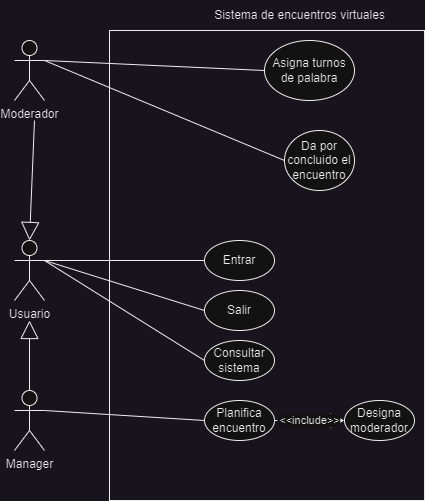

The diagram above was exported from draw.io. Its source (the exported page's mxGraphModel, read from the mxfile embedded in the PNG):
<mxGraphModel dx="928" dy="1374" grid="1" gridSize="10" guides="1" tooltips="1" connect="1" arrows="1" fold="1" page="1" pageScale="1" pageWidth="1169" pageHeight="827" math="0" shadow="0">
  <root>
    <mxCell id="0" />
    <mxCell id="1" parent="0" />
    <mxCell id="KT-tACrJKiiPmZRio_We-18" value="" style="rounded=0;whiteSpace=wrap;html=1;fillColor=none;" vertex="1" parent="1">
      <mxGeometry x="455" y="-30" width="315" height="470" as="geometry" />
    </mxCell>
    <mxCell id="KT-tACrJKiiPmZRio_We-1" value="Manager" style="shape=umlActor;verticalLabelPosition=bottom;verticalAlign=top;html=1;outlineConnect=0;" vertex="1" parent="1">
      <mxGeometry x="360" y="330" width="30" height="60" as="geometry" />
    </mxCell>
    <mxCell id="KT-tACrJKiiPmZRio_We-2" value="Usuario" style="shape=umlActor;verticalLabelPosition=bottom;verticalAlign=top;html=1;outlineConnect=0;" vertex="1" parent="1">
      <mxGeometry x="360" y="180" width="30" height="60" as="geometry" />
    </mxCell>
    <mxCell id="KT-tACrJKiiPmZRio_We-5" value="" style="endArrow=block;endSize=16;endFill=0;html=1;rounded=0;exitX=0.5;exitY=0;exitDx=0;exitDy=0;exitPerimeter=0;" edge="1" parent="1" source="KT-tACrJKiiPmZRio_We-1">
      <mxGeometry width="160" relative="1" as="geometry">
        <mxPoint x="400" y="300" as="sourcePoint" />
        <mxPoint x="375" y="260" as="targetPoint" />
      </mxGeometry>
    </mxCell>
    <mxCell id="KT-tACrJKiiPmZRio_We-6" value="Entrar" style="ellipse;whiteSpace=wrap;html=1;" vertex="1" parent="1">
      <mxGeometry x="550" y="180" width="70" height="40" as="geometry" />
    </mxCell>
    <mxCell id="KT-tACrJKiiPmZRio_We-7" value="Salir" style="ellipse;whiteSpace=wrap;html=1;" vertex="1" parent="1">
      <mxGeometry x="550" y="230" width="70" height="40" as="geometry" />
    </mxCell>
    <mxCell id="KT-tACrJKiiPmZRio_We-8" value="Consultar sistema" style="ellipse;whiteSpace=wrap;html=1;" vertex="1" parent="1">
      <mxGeometry x="550" y="280" width="70" height="40" as="geometry" />
    </mxCell>
    <mxCell id="KT-tACrJKiiPmZRio_We-9" value="Planifica encuentro" style="ellipse;whiteSpace=wrap;html=1;" vertex="1" parent="1">
      <mxGeometry x="550" y="340" width="70" height="40" as="geometry" />
    </mxCell>
    <mxCell id="KT-tACrJKiiPmZRio_We-10" value="Designa moderador" style="ellipse;whiteSpace=wrap;html=1;" vertex="1" parent="1">
      <mxGeometry x="690" y="340" width="70" height="40" as="geometry" />
    </mxCell>
    <mxCell id="KT-tACrJKiiPmZRio_We-11" value="Da por concluido el encuentro" style="ellipse;whiteSpace=wrap;html=1;" vertex="1" parent="1">
      <mxGeometry x="630" y="70" width="70" height="60" as="geometry" />
    </mxCell>
    <mxCell id="KT-tACrJKiiPmZRio_We-12" value="" style="endArrow=none;html=1;rounded=0;exitX=1;exitY=0.3333333333333333;exitDx=0;exitDy=0;exitPerimeter=0;entryX=0;entryY=0.5;entryDx=0;entryDy=0;" edge="1" parent="1" source="KT-tACrJKiiPmZRio_We-19" target="KT-tACrJKiiPmZRio_We-11">
      <mxGeometry width="50" height="50" relative="1" as="geometry">
        <mxPoint x="510" y="350" as="sourcePoint" />
        <mxPoint x="560" y="300" as="targetPoint" />
      </mxGeometry>
    </mxCell>
    <mxCell id="KT-tACrJKiiPmZRio_We-14" value="" style="endArrow=none;html=1;rounded=0;entryX=0;entryY=0.5;entryDx=0;entryDy=0;" edge="1" parent="1" target="KT-tACrJKiiPmZRio_We-9">
      <mxGeometry width="50" height="50" relative="1" as="geometry">
        <mxPoint x="390" y="350" as="sourcePoint" />
        <mxPoint x="560" y="420" as="targetPoint" />
      </mxGeometry>
    </mxCell>
    <mxCell id="KT-tACrJKiiPmZRio_We-15" value="" style="endArrow=none;html=1;rounded=0;entryX=0;entryY=0.5;entryDx=0;entryDy=0;exitX=1;exitY=0.3333333333333333;exitDx=0;exitDy=0;exitPerimeter=0;" edge="1" parent="1" source="KT-tACrJKiiPmZRio_We-2" target="KT-tACrJKiiPmZRio_We-8">
      <mxGeometry width="50" height="50" relative="1" as="geometry">
        <mxPoint x="400" y="360" as="sourcePoint" />
        <mxPoint x="560" y="370" as="targetPoint" />
      </mxGeometry>
    </mxCell>
    <mxCell id="KT-tACrJKiiPmZRio_We-16" value="" style="endArrow=none;html=1;rounded=0;entryX=0;entryY=0.5;entryDx=0;entryDy=0;exitX=1;exitY=0.3333333333333333;exitDx=0;exitDy=0;exitPerimeter=0;" edge="1" parent="1" source="KT-tACrJKiiPmZRio_We-2" target="KT-tACrJKiiPmZRio_We-7">
      <mxGeometry width="50" height="50" relative="1" as="geometry">
        <mxPoint x="410" y="370" as="sourcePoint" />
        <mxPoint x="570" y="380" as="targetPoint" />
      </mxGeometry>
    </mxCell>
    <mxCell id="KT-tACrJKiiPmZRio_We-17" value="" style="endArrow=none;html=1;rounded=0;entryX=0;entryY=0.5;entryDx=0;entryDy=0;" edge="1" parent="1" target="KT-tACrJKiiPmZRio_We-6">
      <mxGeometry width="50" height="50" relative="1" as="geometry">
        <mxPoint x="390" y="200" as="sourcePoint" />
        <mxPoint x="580" y="390" as="targetPoint" />
      </mxGeometry>
    </mxCell>
    <mxCell id="KT-tACrJKiiPmZRio_We-19" value="Moderador" style="shape=umlActor;verticalLabelPosition=bottom;verticalAlign=top;html=1;outlineConnect=0;" vertex="1" parent="1">
      <mxGeometry x="360" y="-20" width="30" height="60" as="geometry" />
    </mxCell>
    <mxCell id="KT-tACrJKiiPmZRio_We-20" value="" style="endArrow=block;endSize=16;endFill=0;html=1;rounded=0;entryX=0.5;entryY=0;entryDx=0;entryDy=0;entryPerimeter=0;" edge="1" parent="1" target="KT-tACrJKiiPmZRio_We-2">
      <mxGeometry width="160" relative="1" as="geometry">
        <mxPoint x="380" y="60" as="sourcePoint" />
        <mxPoint x="370" y="260" as="targetPoint" />
      </mxGeometry>
    </mxCell>
    <mxCell id="KT-tACrJKiiPmZRio_We-21" value="Asigna turnos de palabra" style="ellipse;whiteSpace=wrap;html=1;" vertex="1" parent="1">
      <mxGeometry x="610" y="-20" width="90" height="60" as="geometry" />
    </mxCell>
    <mxCell id="KT-tACrJKiiPmZRio_We-22" value="" style="endArrow=none;html=1;rounded=0;entryX=0;entryY=0.5;entryDx=0;entryDy=0;" edge="1" parent="1" target="KT-tACrJKiiPmZRio_We-21">
      <mxGeometry width="50" height="50" relative="1" as="geometry">
        <mxPoint x="390" as="sourcePoint" />
        <mxPoint x="170" y="460" as="targetPoint" />
      </mxGeometry>
    </mxCell>
    <mxCell id="KT-tACrJKiiPmZRio_We-25" value="Sistema de encuentros virtuales" style="text;html=1;align=center;verticalAlign=middle;resizable=0;points=[];autosize=1;strokeColor=none;fillColor=none;" vertex="1" parent="1">
      <mxGeometry x="550" y="-60" width="190" height="30" as="geometry" />
    </mxCell>
    <mxCell id="KT-tACrJKiiPmZRio_We-26" value="&amp;lt;&amp;lt;include&amp;gt;&amp;gt;" style="endArrow=open;endSize=12;dashed=1;html=1;rounded=0;exitX=1;exitY=0.5;exitDx=0;exitDy=0;entryX=0;entryY=0.5;entryDx=0;entryDy=0;" edge="1" parent="1" source="KT-tACrJKiiPmZRio_We-9" target="KT-tACrJKiiPmZRio_We-10">
      <mxGeometry width="160" relative="1" as="geometry">
        <mxPoint x="540" y="220" as="sourcePoint" />
        <mxPoint x="700" y="220" as="targetPoint" />
      </mxGeometry>
    </mxCell>
  </root>
</mxGraphModel>